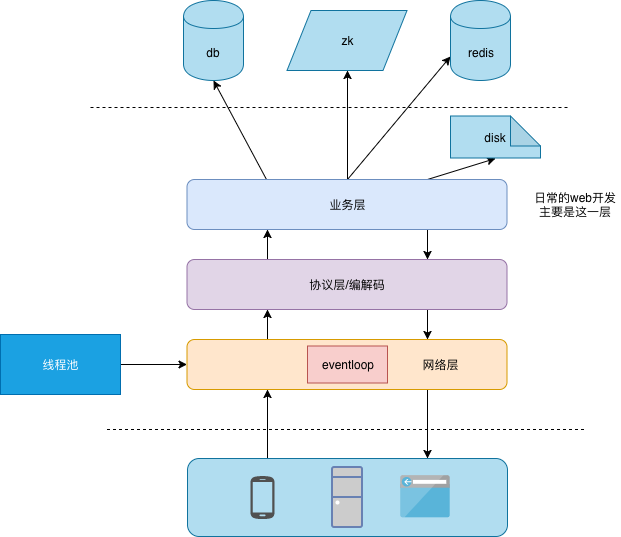

The diagram above was exported from draw.io. Its source (the exported page's mxGraphModel, read from the mxfile embedded in the PNG):
<mxGraphModel dx="1078" dy="862" grid="1" gridSize="10" guides="1" tooltips="1" connect="1" arrows="1" fold="1" page="1" pageScale="1" pageWidth="827" pageHeight="1169" math="0" shadow="0">
  <root>
    <mxCell id="0" />
    <mxCell id="1" parent="0" />
    <mxCell id="m1mF_-ctt2k5LwkBuqof-1" style="edgeStyle=orthogonalEdgeStyle;rounded=0;orthogonalLoop=1;jettySize=auto;html=1;exitX=0.25;exitY=0;exitDx=0;exitDy=0;entryX=0.25;entryY=1;entryDx=0;entryDy=0;" edge="1" parent="1" source="WiHWdkpohFmHRfjtLCVD-18" target="WiHWdkpohFmHRfjtLCVD-1">
      <mxGeometry relative="1" as="geometry" />
    </mxCell>
    <mxCell id="WiHWdkpohFmHRfjtLCVD-18" value="" style="rounded=1;whiteSpace=wrap;html=1;shadow=0;fillColor=#b1ddf0;strokeColor=#10739e;" parent="1" vertex="1">
      <mxGeometry x="357" y="612" width="320" height="78" as="geometry" />
    </mxCell>
    <mxCell id="WiHWdkpohFmHRfjtLCVD-11" style="edgeStyle=orthogonalEdgeStyle;rounded=0;orthogonalLoop=1;jettySize=auto;html=1;exitX=0.25;exitY=0;exitDx=0;exitDy=0;entryX=0.25;entryY=1;entryDx=0;entryDy=0;" parent="1" source="WiHWdkpohFmHRfjtLCVD-1" target="WiHWdkpohFmHRfjtLCVD-2" edge="1">
      <mxGeometry relative="1" as="geometry" />
    </mxCell>
    <mxCell id="m1mF_-ctt2k5LwkBuqof-2" style="edgeStyle=orthogonalEdgeStyle;rounded=0;orthogonalLoop=1;jettySize=auto;html=1;exitX=0.75;exitY=1;exitDx=0;exitDy=0;entryX=0.75;entryY=0;entryDx=0;entryDy=0;" edge="1" parent="1" source="WiHWdkpohFmHRfjtLCVD-1" target="WiHWdkpohFmHRfjtLCVD-18">
      <mxGeometry relative="1" as="geometry" />
    </mxCell>
    <mxCell id="WiHWdkpohFmHRfjtLCVD-1" value="" style="rounded=1;whiteSpace=wrap;html=1;fillColor=#ffe6cc;strokeColor=#d79b00;" parent="1" vertex="1">
      <mxGeometry x="356.5" y="493" width="320" height="50" as="geometry" />
    </mxCell>
    <mxCell id="WiHWdkpohFmHRfjtLCVD-12" style="edgeStyle=orthogonalEdgeStyle;rounded=0;orthogonalLoop=1;jettySize=auto;html=1;exitX=0.25;exitY=0;exitDx=0;exitDy=0;entryX=0.25;entryY=1;entryDx=0;entryDy=0;" parent="1" source="WiHWdkpohFmHRfjtLCVD-2" target="WiHWdkpohFmHRfjtLCVD-3" edge="1">
      <mxGeometry relative="1" as="geometry" />
    </mxCell>
    <mxCell id="WiHWdkpohFmHRfjtLCVD-14" style="edgeStyle=orthogonalEdgeStyle;rounded=0;orthogonalLoop=1;jettySize=auto;html=1;exitX=0.75;exitY=1;exitDx=0;exitDy=0;entryX=0.75;entryY=0;entryDx=0;entryDy=0;" parent="1" source="WiHWdkpohFmHRfjtLCVD-2" target="WiHWdkpohFmHRfjtLCVD-1" edge="1">
      <mxGeometry relative="1" as="geometry" />
    </mxCell>
    <mxCell id="WiHWdkpohFmHRfjtLCVD-2" value="协议层/编解码" style="rounded=1;whiteSpace=wrap;html=1;fillColor=#e1d5e7;strokeColor=#9673a6;" parent="1" vertex="1">
      <mxGeometry x="356.5" y="413" width="320" height="50" as="geometry" />
    </mxCell>
    <mxCell id="WiHWdkpohFmHRfjtLCVD-13" style="edgeStyle=orthogonalEdgeStyle;rounded=0;orthogonalLoop=1;jettySize=auto;html=1;exitX=0.75;exitY=1;exitDx=0;exitDy=0;entryX=0.75;entryY=0;entryDx=0;entryDy=0;" parent="1" source="WiHWdkpohFmHRfjtLCVD-3" target="WiHWdkpohFmHRfjtLCVD-2" edge="1">
      <mxGeometry relative="1" as="geometry" />
    </mxCell>
    <mxCell id="m1mF_-ctt2k5LwkBuqof-7" style="rounded=0;orthogonalLoop=1;jettySize=auto;html=1;exitX=0.25;exitY=0;exitDx=0;exitDy=0;entryX=0.5;entryY=1;entryDx=0;entryDy=0;" edge="1" parent="1" source="WiHWdkpohFmHRfjtLCVD-3" target="WiHWdkpohFmHRfjtLCVD-4">
      <mxGeometry relative="1" as="geometry" />
    </mxCell>
    <mxCell id="m1mF_-ctt2k5LwkBuqof-8" style="edgeStyle=none;rounded=0;orthogonalLoop=1;jettySize=auto;html=1;exitX=0.5;exitY=0;exitDx=0;exitDy=0;entryX=0.5;entryY=1;entryDx=0;entryDy=0;" edge="1" parent="1" source="WiHWdkpohFmHRfjtLCVD-3" target="WiHWdkpohFmHRfjtLCVD-5">
      <mxGeometry relative="1" as="geometry" />
    </mxCell>
    <mxCell id="m1mF_-ctt2k5LwkBuqof-9" style="edgeStyle=none;rounded=0;orthogonalLoop=1;jettySize=auto;html=1;exitX=0.5;exitY=0;exitDx=0;exitDy=0;entryX=0;entryY=0.7;entryDx=0;entryDy=0;" edge="1" parent="1" source="WiHWdkpohFmHRfjtLCVD-3" target="WiHWdkpohFmHRfjtLCVD-8">
      <mxGeometry relative="1" as="geometry" />
    </mxCell>
    <mxCell id="m1mF_-ctt2k5LwkBuqof-10" style="edgeStyle=none;rounded=0;orthogonalLoop=1;jettySize=auto;html=1;exitX=0.75;exitY=0;exitDx=0;exitDy=0;entryX=0.5;entryY=1;entryDx=0;entryDy=0;entryPerimeter=0;" edge="1" parent="1" source="WiHWdkpohFmHRfjtLCVD-3" target="WiHWdkpohFmHRfjtLCVD-15">
      <mxGeometry relative="1" as="geometry" />
    </mxCell>
    <mxCell id="WiHWdkpohFmHRfjtLCVD-3" value="业务层" style="rounded=1;whiteSpace=wrap;html=1;fillColor=#dae8fc;strokeColor=#6c8ebf;" parent="1" vertex="1">
      <mxGeometry x="356.5" y="333" width="320" height="50" as="geometry" />
    </mxCell>
    <mxCell id="WiHWdkpohFmHRfjtLCVD-4" value="db" style="shape=cylinder;whiteSpace=wrap;html=1;boundedLbl=1;backgroundOutline=1;fillColor=#b1ddf0;strokeColor=#10739e;" parent="1" vertex="1">
      <mxGeometry x="353" y="154" width="60" height="80" as="geometry" />
    </mxCell>
    <mxCell id="WiHWdkpohFmHRfjtLCVD-5" value="zk" style="shape=parallelogram;perimeter=parallelogramPerimeter;whiteSpace=wrap;html=1;fillColor=#b1ddf0;strokeColor=#10739e;" parent="1" vertex="1">
      <mxGeometry x="456.5" y="164" width="120" height="60" as="geometry" />
    </mxCell>
    <mxCell id="WiHWdkpohFmHRfjtLCVD-8" value="redis" style="shape=cylinder;whiteSpace=wrap;html=1;boundedLbl=1;backgroundOutline=1;fillColor=#b1ddf0;strokeColor=#10739e;" parent="1" vertex="1">
      <mxGeometry x="620" y="154" width="60" height="80" as="geometry" />
    </mxCell>
    <mxCell id="WiHWdkpohFmHRfjtLCVD-9" value="" style="endArrow=none;dashed=1;html=1;" parent="1" edge="1">
      <mxGeometry width="50" height="50" relative="1" as="geometry">
        <mxPoint x="260" y="261" as="sourcePoint" />
        <mxPoint x="740" y="261" as="targetPoint" />
      </mxGeometry>
    </mxCell>
    <mxCell id="WiHWdkpohFmHRfjtLCVD-10" value="" style="endArrow=none;dashed=1;html=1;" parent="1" edge="1">
      <mxGeometry width="50" height="50" relative="1" as="geometry">
        <mxPoint x="276.5" y="583" as="sourcePoint" />
        <mxPoint x="756.5" y="583" as="targetPoint" />
      </mxGeometry>
    </mxCell>
    <mxCell id="WiHWdkpohFmHRfjtLCVD-15" value="disk" style="shape=note;whiteSpace=wrap;html=1;backgroundOutline=1;darkOpacity=0.05;fillColor=#b1ddf0;strokeColor=#10739e;" parent="1" vertex="1">
      <mxGeometry x="620" y="269.5" width="90" height="42" as="geometry" />
    </mxCell>
    <mxCell id="m1mF_-ctt2k5LwkBuqof-11" value="" style="shadow=0;dashed=0;html=1;strokeColor=none;fillColor=#505050;labelPosition=center;verticalLabelPosition=bottom;verticalAlign=top;outlineConnect=0;align=center;shape=mxgraph.office.devices.cell_phone_android_standalone;" vertex="1" parent="1">
      <mxGeometry x="420" y="629" width="24" height="44" as="geometry" />
    </mxCell>
    <mxCell id="WiHWdkpohFmHRfjtLCVD-17" value="" style="fontColor=#0066CC;verticalAlign=top;verticalLabelPosition=bottom;labelPosition=center;align=center;html=1;outlineConnect=0;fillColor=#CCCCCC;strokeColor=#6881B3;gradientColor=none;gradientDirection=north;strokeWidth=2;shape=mxgraph.networks.desktop_pc;" parent="1" vertex="1">
      <mxGeometry x="501.5" y="620.5" width="30" height="60" as="geometry" />
    </mxCell>
    <mxCell id="WiHWdkpohFmHRfjtLCVD-19" value="" style="aspect=fixed;html=1;perimeter=none;align=center;shadow=0;dashed=0;image;fontSize=12;image=img/lib/mscae/Browser.svg;" parent="1" vertex="1">
      <mxGeometry x="570" y="629" width="50" height="42.5" as="geometry" />
    </mxCell>
    <mxCell id="m1mF_-ctt2k5LwkBuqof-4" style="edgeStyle=orthogonalEdgeStyle;rounded=0;orthogonalLoop=1;jettySize=auto;html=1;" edge="1" parent="1" source="m1mF_-ctt2k5LwkBuqof-3" target="WiHWdkpohFmHRfjtLCVD-1">
      <mxGeometry relative="1" as="geometry" />
    </mxCell>
    <mxCell id="m1mF_-ctt2k5LwkBuqof-3" value="线程池" style="rounded=0;whiteSpace=wrap;html=1;fillColor=#1ba1e2;strokeColor=#006EAF;fontColor=#ffffff;" vertex="1" parent="1">
      <mxGeometry x="170" y="488" width="120" height="60" as="geometry" />
    </mxCell>
    <mxCell id="m1mF_-ctt2k5LwkBuqof-5" value="eventloop" style="rounded=0;whiteSpace=wrap;html=1;fillColor=#f8cecc;strokeColor=#b85450;" vertex="1" parent="1">
      <mxGeometry x="477" y="499.5" width="80" height="37" as="geometry" />
    </mxCell>
    <mxCell id="m1mF_-ctt2k5LwkBuqof-6" value="网络层" style="text;html=1;strokeColor=none;fillColor=none;align=center;verticalAlign=middle;whiteSpace=wrap;rounded=0;" vertex="1" parent="1">
      <mxGeometry x="590" y="508" width="40" height="20" as="geometry" />
    </mxCell>
    <mxCell id="m1mF_-ctt2k5LwkBuqof-13" value="日常的web开发主要是这一层" style="text;html=1;strokeColor=none;fillColor=none;align=center;verticalAlign=middle;whiteSpace=wrap;rounded=0;" vertex="1" parent="1">
      <mxGeometry x="700" y="347" width="90" height="22" as="geometry" />
    </mxCell>
  </root>
</mxGraphModel>